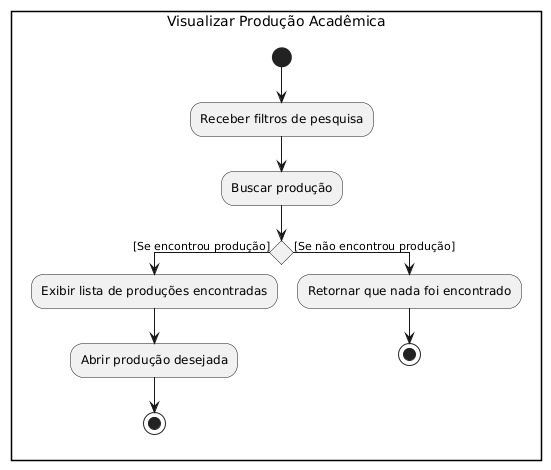

The diagram above was rendered by PlantUML. Its source (embedded in the PNG):
@startuml
rectangle Visualizar Produção Acadêmica 
start

:Receber filtros de pesquisa;

:Buscar produção;

if() then ([Se encontrou produção])
  :Exibir lista de produções encontradas;
  :Abrir produção desejada;
  stop

else ([Se não encontrou produção])
  :Retornar que nada foi encontrado;
  stop
@enduml